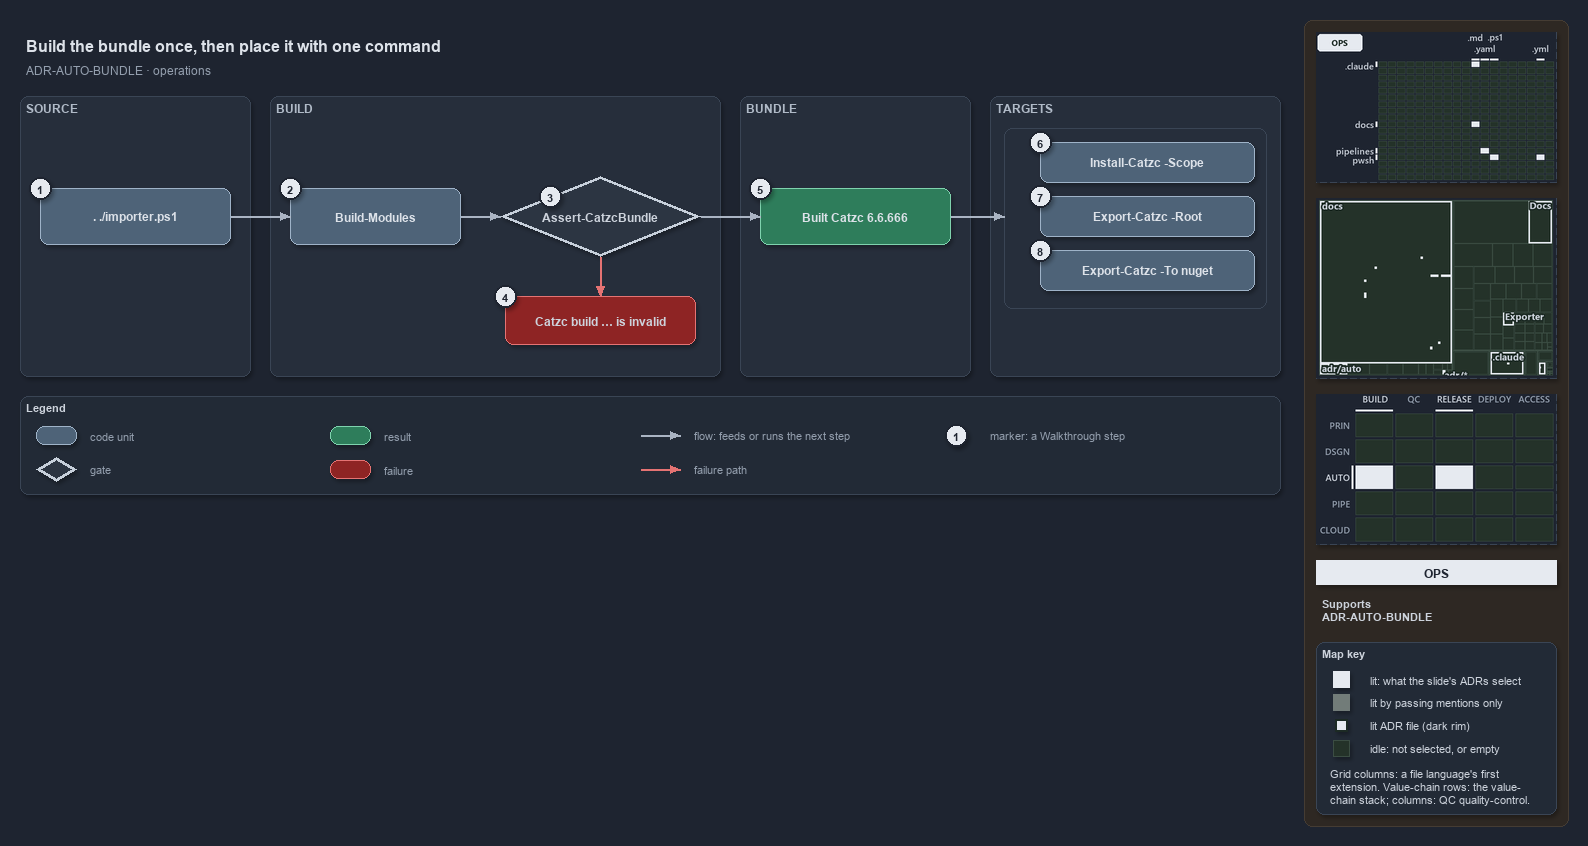

The diagram above was exported from draw.io. Its source (the exported page's mxGraphModel, read from the mxfile embedded in the PNG):
<mxGraphModel dx="1024" dy="768" grid="0" gridSize="10" guides="1" tooltips="1" connect="1" arrows="1" fold="1" page="1" pageScale="1" pageWidth="1572" pageHeight="600" background="#1E2430" math="0" shadow="1">
  <root>
    <mxCell id="0" />
    <mxCell id="1" parent="0" />
    <mxCell id="sidebar-bg" value="" style="rounded=1;arcSize=2;html=1;fillColor=#2E2823;strokeColor=#453C33;shadow=0;" vertex="1" parent="1">
      <mxGeometry x="1304" y="4" width="264" height="806" as="geometry" />
    </mxCell>
    <mxCell id="title" value="Build the bundle once, then place it with one command" style="text;html=1;align=left;verticalAlign=middle;fontSize=16;fontStyle=1;fontColor=#DDE2E9;" vertex="1" parent="1">
      <mxGeometry x="20" y="14" width="1260" height="30" as="geometry" />
    </mxCell>
    <mxCell id="subtitle" value="ADR-AUTO-BUNDLE &amp;#183; operations" style="text;html=1;align=left;verticalAlign=middle;fontSize=12;fontColor=#949FAE;" vertex="1" parent="1">
      <mxGeometry x="20" y="44" width="1240" height="20" as="geometry" />
    </mxCell>
    <mxCell id="band-source" value="SOURCE" style="rounded=1;html=1;arcSize=3;fillColor=#262E3B;strokeColor=#3A4555;verticalAlign=top;align=left;spacingLeft=8;fontStyle=1;fontSize=12;fontColor=#B0BAC7;" vertex="1" parent="1">
      <mxGeometry x="20" y="80" width="230" height="280" as="geometry" />
    </mxCell>
    <mxCell id="band-build" value="BUILD" style="rounded=1;html=1;arcSize=3;fillColor=#262E3B;strokeColor=#3A4555;verticalAlign=top;align=left;spacingLeft=8;fontStyle=1;fontSize=12;fontColor=#B0BAC7;" vertex="1" parent="1">
      <mxGeometry x="270" y="80" width="450" height="280" as="geometry" />
    </mxCell>
    <mxCell id="band-bundle" value="BUNDLE" style="rounded=1;html=1;arcSize=3;fillColor=#262E3B;strokeColor=#3A4555;verticalAlign=top;align=left;spacingLeft=8;fontStyle=1;fontSize=12;fontColor=#B0BAC7;" vertex="1" parent="1">
      <mxGeometry x="740" y="80" width="230" height="280" as="geometry" />
    </mxCell>
    <mxCell id="band-roots" value="TARGETS" style="rounded=1;html=1;arcSize=3;fillColor=#262E3B;strokeColor=#3A4555;verticalAlign=top;align=left;spacingLeft=8;fontStyle=1;fontSize=12;fontColor=#B0BAC7;" vertex="1" parent="1">
      <mxGeometry x="990" y="80" width="290" height="280" as="geometry" />
    </mxCell>
    <mxCell id="g-entry" value="&lt;b&gt;. ./importer.ps1&lt;/b&gt;" style="rounded=1;whiteSpace=wrap;html=1;arcSize=20;fillColor=#4E6378;strokeColor=#9FB3C8;fontColor=#DDE2E9;fontSize=12;" vertex="1" parent="1">
      <mxGeometry x="40" y="172" width="190" height="56" as="geometry" />
    </mxCell>
    <mxCell id="g-build" value="&lt;b&gt;Build-Modules&lt;/b&gt;" style="rounded=1;whiteSpace=wrap;html=1;arcSize=20;fillColor=#4E6378;strokeColor=#9FB3C8;fontColor=#DDE2E9;fontSize=12;" vertex="1" parent="1">
      <mxGeometry x="290" y="172" width="170" height="56" as="geometry" />
    </mxCell>
    <mxCell id="g-guard" value="&lt;b&gt;Assert-CatzcBundle&lt;/b&gt;" style="rhombus;whiteSpace=wrap;html=1;fillColor=#2C3542;strokeColor=#C7D0DB;strokeWidth=3;fontSize=12;fontColor=#CDD3DC;" vertex="1" parent="1">
      <mxGeometry x="500" y="160" width="200" height="80" as="geometry" />
    </mxCell>
    <mxCell id="g-invalid" value="&lt;b&gt;Catzc build &amp;#8230; is invalid&lt;/b&gt;" style="rounded=1;whiteSpace=wrap;html=1;arcSize=20;fillColor=#8E2424;strokeColor=#E57373;fontSize=12;" vertex="1" parent="1">
      <mxGeometry x="505" y="280" width="190" height="48" as="geometry" />
    </mxCell>
    <mxCell id="g-built" value="&lt;b&gt;Built Catzc 6.6.666&lt;/b&gt;" style="rounded=1;whiteSpace=wrap;html=1;arcSize=20;fillColor=#2E7D5B;strokeColor=#7FD3AE;fontColor=#DDE2E9;fontSize=12;" vertex="1" parent="1">
      <mxGeometry x="760" y="172" width="190" height="56" as="geometry" />
    </mxCell>
    <mxCell id="frame-targets" value="" style="rounded=1;html=1;arcSize=6;fillColor=none;strokeColor=#3A4555;" vertex="1" parent="1">
      <mxGeometry x="1004" y="112" width="262" height="180" as="geometry" />
    </mxCell>
    <mxCell id="g-scope" value="&lt;b&gt;Install-Catzc -Scope&lt;/b&gt;" style="rounded=1;whiteSpace=wrap;html=1;arcSize=20;fillColor=#4E6378;strokeColor=#9FB3C8;fontColor=#DDE2E9;fontSize=12;" vertex="1" parent="1">
      <mxGeometry x="1040" y="126" width="214" height="40" as="geometry" />
    </mxCell>
    <mxCell id="g-root" value="&lt;b&gt;Export-Catzc -Root&lt;/b&gt;" style="rounded=1;whiteSpace=wrap;html=1;arcSize=20;fillColor=#4E6378;strokeColor=#9FB3C8;fontColor=#DDE2E9;fontSize=12;" vertex="1" parent="1">
      <mxGeometry x="1040" y="180" width="214" height="40" as="geometry" />
    </mxCell>
    <mxCell id="g-nuget" value="&lt;b&gt;Export-Catzc -To nuget&lt;/b&gt;" style="rounded=1;whiteSpace=wrap;html=1;arcSize=20;fillColor=#4E6378;strokeColor=#9FB3C8;fontColor=#DDE2E9;fontSize=12;" vertex="1" parent="1">
      <mxGeometry x="1040" y="234" width="214" height="40" as="geometry" />
    </mxCell>
    <mxCell id="p-edge-entry-build-a" value="" style="text;html=1;strokeColor=none;fillColor=none;" vertex="1" parent="1">
      <mxGeometry x="230" y="200" width="1" height="1" as="geometry" />
    </mxCell>
    <mxCell id="p-edge-entry-build-b" value="" style="text;html=1;strokeColor=none;fillColor=none;" vertex="1" parent="1">
      <mxGeometry x="290" y="200" width="1" height="1" as="geometry" />
    </mxCell>
    <mxCell id="edge-entry-build" value="" style="edgeStyle=orthogonalEdgeStyle;rounded=1;html=1;fontSize=10;endArrow=block;strokeColor=#AAB4C3;fontColor=#CDD3DC;shadow=0;" edge="1" parent="1" source="p-edge-entry-build-a" target="p-edge-entry-build-b">
      <mxGeometry relative="1" as="geometry" />
    </mxCell>
    <mxCell id="p-edge-build-guard-a" value="" style="text;html=1;strokeColor=none;fillColor=none;" vertex="1" parent="1">
      <mxGeometry x="460" y="200" width="1" height="1" as="geometry" />
    </mxCell>
    <mxCell id="p-edge-build-guard-b" value="" style="text;html=1;strokeColor=none;fillColor=none;" vertex="1" parent="1">
      <mxGeometry x="500" y="200" width="1" height="1" as="geometry" />
    </mxCell>
    <mxCell id="edge-build-guard" value="" style="edgeStyle=orthogonalEdgeStyle;rounded=1;html=1;fontSize=10;endArrow=block;strokeColor=#AAB4C3;fontColor=#CDD3DC;shadow=0;" edge="1" parent="1" source="p-edge-build-guard-a" target="p-edge-build-guard-b">
      <mxGeometry relative="1" as="geometry" />
    </mxCell>
    <mxCell id="p-edge-guard-built-a" value="" style="text;html=1;strokeColor=none;fillColor=none;" vertex="1" parent="1">
      <mxGeometry x="700" y="200" width="1" height="1" as="geometry" />
    </mxCell>
    <mxCell id="p-edge-guard-built-b" value="" style="text;html=1;strokeColor=none;fillColor=none;" vertex="1" parent="1">
      <mxGeometry x="760" y="200" width="1" height="1" as="geometry" />
    </mxCell>
    <mxCell id="edge-guard-built" value="" style="edgeStyle=orthogonalEdgeStyle;rounded=1;html=1;fontSize=10;endArrow=block;strokeColor=#AAB4C3;fontColor=#CDD3DC;shadow=0;" edge="1" parent="1" source="p-edge-guard-built-a" target="p-edge-guard-built-b">
      <mxGeometry relative="1" as="geometry" />
    </mxCell>
    <mxCell id="p-edge-guard-invalid-a" value="" style="text;html=1;strokeColor=none;fillColor=none;" vertex="1" parent="1">
      <mxGeometry x="600" y="240" width="1" height="1" as="geometry" />
    </mxCell>
    <mxCell id="p-edge-guard-invalid-b" value="" style="text;html=1;strokeColor=none;fillColor=none;" vertex="1" parent="1">
      <mxGeometry x="600" y="280" width="1" height="1" as="geometry" />
    </mxCell>
    <mxCell id="edge-guard-invalid" value="" style="edgeStyle=orthogonalEdgeStyle;rounded=1;html=1;fontSize=10;endArrow=block;strokeColor=#E57373;fontColor=#CDD3DC;shadow=0;" edge="1" parent="1" source="p-edge-guard-invalid-a" target="p-edge-guard-invalid-b">
      <mxGeometry relative="1" as="geometry" />
    </mxCell>
    <mxCell id="p-edge-built-targets-a" value="" style="text;html=1;strokeColor=none;fillColor=none;" vertex="1" parent="1">
      <mxGeometry x="950" y="200" width="1" height="1" as="geometry" />
    </mxCell>
    <mxCell id="p-edge-built-targets-b" value="" style="text;html=1;strokeColor=none;fillColor=none;" vertex="1" parent="1">
      <mxGeometry x="1004" y="200" width="1" height="1" as="geometry" />
    </mxCell>
    <mxCell id="edge-built-targets" value="" style="edgeStyle=orthogonalEdgeStyle;rounded=1;html=1;fontSize=10;endArrow=block;strokeColor=#AAB4C3;fontColor=#CDD3DC;shadow=0;" edge="1" parent="1" source="p-edge-built-targets-a" target="p-edge-built-targets-b">
      <mxGeometry relative="1" as="geometry" />
    </mxCell>
    <mxCell id="mark-1" value="1" style="ellipse;html=1;fillColor=#E6EAF0;strokeColor=#1E2430;strokeWidth=2;fontColor=#1E2430;fontStyle=1;fontSize=11;" vertex="1" parent="1">
      <mxGeometry x="29" y="161" width="22" height="22" as="geometry" />
    </mxCell>
    <mxCell id="mark-2" value="2" style="ellipse;html=1;fillColor=#E6EAF0;strokeColor=#1E2430;strokeWidth=2;fontColor=#1E2430;fontStyle=1;fontSize=11;" vertex="1" parent="1">
      <mxGeometry x="279" y="161" width="22" height="22" as="geometry" />
    </mxCell>
    <mxCell id="mark-3" value="3" style="ellipse;html=1;fillColor=#E6EAF0;strokeColor=#1E2430;strokeWidth=2;fontColor=#1E2430;fontStyle=1;fontSize=11;" vertex="1" parent="1">
      <mxGeometry x="539.0" y="169.0" width="22" height="22" as="geometry" />
    </mxCell>
    <mxCell id="mark-4" value="4" style="ellipse;html=1;fillColor=#E6EAF0;strokeColor=#1E2430;strokeWidth=2;fontColor=#1E2430;fontStyle=1;fontSize=11;" vertex="1" parent="1">
      <mxGeometry x="494" y="269" width="22" height="22" as="geometry" />
    </mxCell>
    <mxCell id="mark-5" value="5" style="ellipse;html=1;fillColor=#E6EAF0;strokeColor=#1E2430;strokeWidth=2;fontColor=#1E2430;fontStyle=1;fontSize=11;" vertex="1" parent="1">
      <mxGeometry x="749" y="161" width="22" height="22" as="geometry" />
    </mxCell>
    <mxCell id="mark-6" value="6" style="ellipse;html=1;fillColor=#E6EAF0;strokeColor=#1E2430;strokeWidth=2;fontColor=#1E2430;fontStyle=1;fontSize=11;" vertex="1" parent="1">
      <mxGeometry x="1029" y="115" width="22" height="22" as="geometry" />
    </mxCell>
    <mxCell id="mark-7" value="7" style="ellipse;html=1;fillColor=#E6EAF0;strokeColor=#1E2430;strokeWidth=2;fontColor=#1E2430;fontStyle=1;fontSize=11;" vertex="1" parent="1">
      <mxGeometry x="1029" y="169" width="22" height="22" as="geometry" />
    </mxCell>
    <mxCell id="mark-8" value="8" style="ellipse;html=1;fillColor=#E6EAF0;strokeColor=#1E2430;strokeWidth=2;fontColor=#1E2430;fontStyle=1;fontSize=11;" vertex="1" parent="1">
      <mxGeometry x="1029" y="223" width="22" height="22" as="geometry" />
    </mxCell>
    <mxCell id="legend" value="&lt;b&gt;Legend&lt;/b&gt;" style="rounded=1;whiteSpace=wrap;html=1;arcSize=6;fillColor=#222A36;strokeColor=#3A4555;align=left;verticalAlign=top;spacing=8;fontSize=11;fontColor=#CDD3DC;" vertex="1" parent="1">
      <mxGeometry x="20" y="380" width="1260" height="98" as="geometry" />
    </mxCell>
    <mxCell id="legend-1-1" value="" style="rounded=1;whiteSpace=wrap;html=1;arcSize=20;fillColor=#4E6378;strokeColor=#9FB3C8;fontColor=#DDE2E9;" vertex="1" parent="1">
      <mxGeometry x="36" y="410" width="40" height="18" as="geometry" />
    </mxCell>
    <mxCell id="legend-1-1-text" value="code unit" style="text;html=1;align=left;verticalAlign=middle;fontSize=11;fontColor=#949FAE;" vertex="1" parent="1">
      <mxGeometry x="84" y="409" width="240" height="20" as="geometry" />
    </mxCell>
    <mxCell id="legend-1-2" value="" style="rhombus;whiteSpace=wrap;html=1;fillColor=#2C3542;strokeColor=#C7D0DB;strokeWidth=3;fontColor=#CDD3DC;" vertex="1" parent="1">
      <mxGeometry x="36" y="441" width="40" height="24" as="geometry" />
    </mxCell>
    <mxCell id="legend-1-2-text" value="gate" style="text;html=1;align=left;verticalAlign=middle;fontSize=11;fontColor=#949FAE;" vertex="1" parent="1">
      <mxGeometry x="84" y="443" width="240" height="20" as="geometry" />
    </mxCell>
    <mxCell id="legend-2-1" value="" style="rounded=1;whiteSpace=wrap;html=1;arcSize=20;fillColor=#2E7D5B;strokeColor=#7FD3AE;fontColor=#DDE2E9;" vertex="1" parent="1">
      <mxGeometry x="330" y="410" width="40" height="18" as="geometry" />
    </mxCell>
    <mxCell id="legend-2-1-text" value="result" style="text;html=1;align=left;verticalAlign=middle;fontSize=11;fontColor=#949FAE;" vertex="1" parent="1">
      <mxGeometry x="378" y="409" width="240" height="20" as="geometry" />
    </mxCell>
    <mxCell id="legend-2-2" value="" style="rounded=1;whiteSpace=wrap;html=1;arcSize=20;fillColor=#8E2424;strokeColor=#E57373;" vertex="1" parent="1">
      <mxGeometry x="330" y="444" width="40" height="18" as="geometry" />
    </mxCell>
    <mxCell id="legend-2-2-text" value="failure" style="text;html=1;align=left;verticalAlign=middle;fontSize=11;fontColor=#949FAE;" vertex="1" parent="1">
      <mxGeometry x="378" y="443" width="240" height="20" as="geometry" />
    </mxCell>
    <mxCell id="legend-3-1-a" value="" style="text;html=1;strokeColor=none;fillColor=none;" vertex="1" parent="1">
      <mxGeometry x="640" y="419" width="1" height="1" as="geometry" />
    </mxCell>
    <mxCell id="legend-3-1-b" value="" style="text;html=1;strokeColor=none;fillColor=none;" vertex="1" parent="1">
      <mxGeometry x="680" y="419" width="1" height="1" as="geometry" />
    </mxCell>
    <mxCell id="legend-3-1" value="" style="edgeStyle=orthogonalEdgeStyle;rounded=1;html=1;fontSize=10;endArrow=block;strokeColor=#AAB4C3;fontColor=#CDD3DC;shadow=0;" edge="1" parent="1" source="legend-3-1-a" target="legend-3-1-b">
      <mxGeometry relative="1" as="geometry" />
    </mxCell>
    <mxCell id="legend-3-1-text" value="flow: feeds or runs the next step" style="text;html=1;align=left;verticalAlign=middle;fontSize=11;fontColor=#949FAE;" vertex="1" parent="1">
      <mxGeometry x="688" y="409" width="240" height="20" as="geometry" />
    </mxCell>
    <mxCell id="legend-3-2-a" value="" style="text;html=1;strokeColor=none;fillColor=none;" vertex="1" parent="1">
      <mxGeometry x="640" y="453" width="1" height="1" as="geometry" />
    </mxCell>
    <mxCell id="legend-3-2-b" value="" style="text;html=1;strokeColor=none;fillColor=none;" vertex="1" parent="1">
      <mxGeometry x="680" y="453" width="1" height="1" as="geometry" />
    </mxCell>
    <mxCell id="legend-3-2" value="" style="edgeStyle=orthogonalEdgeStyle;rounded=1;html=1;fontSize=10;endArrow=block;strokeColor=#E57373;fontColor=#CDD3DC;shadow=0;" edge="1" parent="1" source="legend-3-2-a" target="legend-3-2-b">
      <mxGeometry relative="1" as="geometry" />
    </mxCell>
    <mxCell id="legend-3-2-text" value="failure path" style="text;html=1;align=left;verticalAlign=middle;fontSize=11;fontColor=#949FAE;" vertex="1" parent="1">
      <mxGeometry x="688" y="443" width="240" height="20" as="geometry" />
    </mxCell>
    <mxCell id="legend-4-1" value="1" style="ellipse;html=1;fillColor=#E6EAF0;strokeColor=#1E2430;strokeWidth=2;fontColor=#1E2430;fontStyle=1;fontSize=11;" vertex="1" parent="1">
      <mxGeometry x="945" y="408" width="22" height="22" as="geometry" />
    </mxCell>
    <mxCell id="legend-4-1-text" value="marker: a Walkthrough step" style="text;html=1;align=left;verticalAlign=middle;fontSize=11;fontColor=#949FAE;" vertex="1" parent="1">
      <mxGeometry x="984" y="409" width="240" height="20" as="geometry" />
    </mxCell>
    <mxCell id="minimap-grid" value="" style="shape=image;html=1;imageAspect=0;aspect=fixed;verticalLabelPosition=bottom;strokeColor=#3A4555;dashed=1;fillColor=#222A36;image=data:image/png,(base64 omitted: 10728 chars);" vertex="1" parent="1">
      <mxGeometry x="1316" y="16" width="240" height="150" as="geometry" />
    </mxCell>
    <mxCell id="minimap-tree" value="" style="shape=image;html=1;imageAspect=0;aspect=fixed;verticalLabelPosition=bottom;strokeColor=#3A4555;dashed=1;fillColor=#222A36;image=data:image/png,(base64 omitted: 13800 chars);" vertex="1" parent="1">
      <mxGeometry x="1316" y="182" width="240" height="180" as="geometry" />
    </mxCell>
    <mxCell id="minimap-chain" value="" style="shape=image;html=1;imageAspect=0;aspect=fixed;verticalLabelPosition=bottom;strokeColor=#3A4555;dashed=1;fillColor=#222A36;image=data:image/png,(base64 omitted: 13200 chars);" vertex="1" parent="1">
      <mxGeometry x="1316" y="378" width="240" height="150" as="geometry" />
    </mxCell>
    <mxCell id="lens-badge" value="OPS" style="rounded=0;whiteSpace=wrap;html=1;align=center;verticalAlign=middle;fontSize=12;fontStyle=1;fontColor=#1E2430;fillColor=#E6EAF0;strokeColor=none;" vertex="1" parent="1">
      <mxGeometry x="1316" y="544" width="240" height="24" as="geometry" />
    </mxCell>
    <mxCell id="supports" value="&lt;b&gt;Supports&lt;/b&gt;&lt;br&gt;ADR-AUTO-BUNDLE" style="text;html=1;whiteSpace=wrap;align=left;verticalAlign=top;fontSize=11;fontColor=#CDD3DC;" vertex="1" parent="1">
      <mxGeometry x="1316" y="576" width="240" height="38" as="geometry" />
    </mxCell>
    <mxCell id="mapkey" value="&lt;b&gt;Map key&lt;/b&gt;" style="rounded=1;arcSize=6;whiteSpace=wrap;html=1;align=left;verticalAlign=top;fontSize=11;fontColor=#CDD3DC;fillColor=#222A36;strokeColor=#3A4555;spacingLeft=8;spacingTop=2;" vertex="1" parent="1">
      <mxGeometry x="1316" y="626" width="240" height="172" as="geometry" />
    </mxCell>
    <mxCell id="mapkey-lit" value="" style="rounded=0;html=1;fillColor=#E6EAF0;strokeColor=#E6EAF0;" vertex="1" parent="1">
      <mxGeometry x="1333.0" y="655.0" width="16" height="16" as="geometry" />
    </mxCell>
    <mxCell id="mapkey-lit-text" value="lit: what the slide's ADRs select" style="text;html=1;align=left;verticalAlign=middle;fontSize=11;fontColor=#CDD3DC;" vertex="1" parent="1">
      <mxGeometry x="1364" y="653" width="184" height="20" as="geometry" />
    </mxCell>
    <mxCell id="mapkey-touched" value="" style="rounded=0;html=1;fillColor=#727C79;strokeColor=#727C79;" vertex="1" parent="1">
      <mxGeometry x="1333.0" y="678.0" width="16" height="16" as="geometry" />
    </mxCell>
    <mxCell id="mapkey-touched-text" value="lit by passing mentions only" style="text;html=1;align=left;verticalAlign=middle;fontSize=11;fontColor=#CDD3DC;" vertex="1" parent="1">
      <mxGeometry x="1364" y="676" width="184" height="20" as="geometry" />
    </mxCell>
    <mxCell id="mapkey-adr" value="" style="rounded=0;html=1;fillColor=#E6EAF0;strokeColor=#1C2A24;strokeWidth=2;" vertex="1" parent="1">
      <mxGeometry x="1335.0" y="703.0" width="12" height="12" as="geometry" />
    </mxCell>
    <mxCell id="mapkey-adr-text" value="lit ADR file (dark rim)" style="text;html=1;align=left;verticalAlign=middle;fontSize=11;fontColor=#CDD3DC;" vertex="1" parent="1">
      <mxGeometry x="1364" y="699" width="184" height="20" as="geometry" />
    </mxCell>
    <mxCell id="mapkey-idle" value="" style="rounded=0;html=1;fillColor=#243229;strokeColor=#3B4D43;" vertex="1" parent="1">
      <mxGeometry x="1333.0" y="724.0" width="16" height="16" as="geometry" />
    </mxCell>
    <mxCell id="mapkey-idle-text" value="idle: not selected, or empty" style="text;html=1;align=left;verticalAlign=middle;fontSize=11;fontColor=#CDD3DC;" vertex="1" parent="1">
      <mxGeometry x="1364" y="722" width="184" height="20" as="geometry" />
    </mxCell>
    <mxCell id="mapkey-codes" value="Grid columns: a file language's first&lt;br&gt;extension. Value-chain rows: the value-&lt;br&gt;chain stack; columns: QC quality-control." style="text;html=1;align=left;verticalAlign=top;whiteSpace=wrap;fontSize=11;fontColor=#CDD3DC;" vertex="1" parent="1">
      <mxGeometry x="1324" y="746" width="224" height="46" as="geometry" />
    </mxCell>
  </root>
</mxGraphModel>